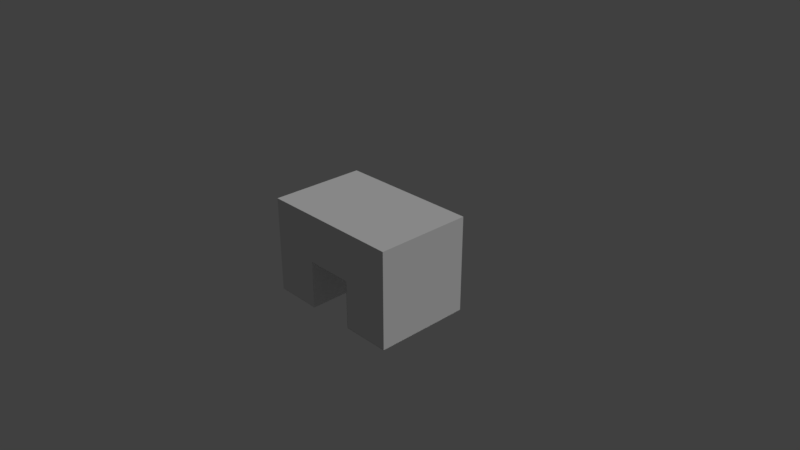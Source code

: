 # Source: b3p2.blend  (saved by Blender 2.78.0; exported with 4.5.12 LTS)
import bpy
from mathutils import Matrix  # noqa: F401  (used for matrix-valued properties, if any)

bpy.ops.wm.read_factory_settings(use_empty=True)
scene = bpy.context.scene
scene.name = 'Scene'

# ---- collections
col_collection_1 = bpy.data.collections.new('Collection 1'); scene.collection.children.link(col_collection_1)

# ---- materials (node trees are filled in below, after node groups)
mat_black = bpy.data.materials.new('black')
mat_black.alpha_threshold = 0.0
mat_black.use_transparent_shadow = False
mat_black.roughness = 0.5
mat_black.line_color = (0.0, 0.0, 0.0, 1.0)
mat_purple = bpy.data.materials.new('purple')
mat_purple.alpha_threshold = 0.0
mat_purple.use_transparent_shadow = False
mat_purple.roughness = 0.5
mat_purple.line_color = (0.0, 0.0, 0.0, 1.0)

# ---- material node trees

# ---- world
world_world = bpy.data.worlds.new('World'); scene.world = world_world
world_world.color = (0.05088, 0.05088, 0.05088)
world_world.use_sun_shadow = False
world_world.sun_shadow_jitter_overblur = 0.0
world_world.cycles.sampling_method = 'MANUAL'

# ---- cameras
cam_camera = bpy.data.cameras.new('Camera')
cam_camera.clip_end = 100.0
cam_camera.lens = 35.0
cam_camera.sensor_width = 32.0
cam_camera.sensor_height = 18.0
cam_camera.ortho_scale = 7.314
cam_camera.dof.focus_distance = 0.0
cam_camera.dof.aperture_fstop = 128.0

# ---- lights
light_lamp = bpy.data.lights.new('Lamp', 'SUN')
light_lamp.transmission_factor = 0.0
light_lamp.cutoff_distance = 30.0
light_lamp.angle = 0.1993
light_lamp.energy = 1.0
light_lamp.shadow_buffer_clip_start = 1.001
light_lamp.shadow_soft_size = 0.1
light_lamp.shadow_cascade_max_distance = 1000.0

# ---- meshes
me_cube_012 = bpy.data.meshes.new('Cube.012')
me_cube_012.from_pydata([(-1.0, -2.383, -0.3356), (-1.0, -1.716, -0.3356), (-0.3333, -2.383, -0.3356), (-0.3333, -1.716, -0.3356)], [], [(1, 3, 2, 0)])
me_cube_012.materials.append(mat_black)
me_cube_012.use_remesh_preserve_volume = False
me_cube_012.use_remesh_preserve_attributes = False
me_cube_012.use_mirror_vertex_groups = False
me_cube_012.update()
me_cube_011 = bpy.data.meshes.new('Cube.011')
me_cube_011.from_pydata([(1.0, -2.383, -0.3367), (1.0, -1.716, -0.3367), (0.3333, -2.383, -0.3367), (0.3333, -1.716, -0.3367)], [], [(0, 2, 3, 1)])
me_cube_011.materials.append(mat_black)
me_cube_011.use_remesh_preserve_volume = False
me_cube_011.use_remesh_preserve_attributes = False
me_cube_011.use_mirror_vertex_groups = False
me_cube_011.update()
me_cube_010 = bpy.data.meshes.new('Cube.010')
me_cube_010.from_pydata([(0.3293, -2.383, 0.3333), (0.3293, -2.383, -0.3333), (0.3293, -1.716, 0.3333), (0.3293, -1.716, -0.3333)], [], [(1, 0, 2, 3)])
me_cube_010.materials.append(mat_black)
me_cube_010.use_remesh_preserve_volume = False
me_cube_010.use_remesh_preserve_attributes = False
me_cube_010.use_mirror_vertex_groups = False
me_cube_010.update()
me_cube_009 = bpy.data.meshes.new('Cube.009')
me_cube_009.from_pydata([(0.3333, -2.383, 0.3304), (-0.3333, -2.383, 0.3304), (-0.3333, -1.716, 0.3304), (0.3333, -1.716, 0.3304)], [], [(0, 1, 2, 3)])
me_cube_009.materials.append(mat_black)
me_cube_009.use_remesh_preserve_volume = False
me_cube_009.use_remesh_preserve_attributes = False
me_cube_009.use_mirror_vertex_groups = False
me_cube_009.update()
me_cube_008 = bpy.data.meshes.new('Cube.008')
me_cube_008.from_pydata([(-0.3312, -2.383, 0.3333), (-0.3312, -2.383, -0.3333), (-0.3312, -1.716, 0.3333), (-0.3312, -1.716, -0.3333)], [], [(1, 3, 2, 0)])
me_cube_008.materials.append(mat_black)
me_cube_008.use_remesh_preserve_volume = False
me_cube_008.use_remesh_preserve_attributes = False
me_cube_008.use_mirror_vertex_groups = False
me_cube_008.update()
me_cube_002 = bpy.data.meshes.new('Cube.002')
me_cube_002.from_pydata([(1.0, -2.383, 1.0), (-1.0, -2.383, 1.0), (1.0, -1.716, 1.0), (1.0, -2.05, 1.0), (-1.0, -2.05, 1.0), (-1.0, -1.716, 1.0), (0.3333, -2.383, 1.0), (-0.3333, -2.383, 1.0), (-0.3333, -1.716, 1.0), (0.3333, -1.716, 1.0), (-0.3333, -2.05, 1.0), (0.3333, -2.05, 1.0), (1.0, -2.383, -0.3333), (1.0, -2.383, 0.3333), (-1.0, -2.383, -0.3333), (-1.0, -2.383, 0.3333), (-1.0, -2.05, 0.3333), (-1.0, -2.05, -0.3333), (-1.0, -1.716, 0.3333), (-1.0, -1.716, -0.3333), (1.0, -1.716, 0.3333), (1.0, -1.716, -0.3333), (1.0, -2.05, 0.3333), (1.0, -2.05, -0.3333), (0.3333, -2.383, 0.3333), (0.3333, -2.383, -0.3333), (-0.3333, -2.383, 0.3333), (-0.3333, -2.383, -0.3333), (-0.3333, -1.716, 0.3333), (0.3333, -1.716, 0.3333), (-0.3333, -2.05, 0.3333), (0.3333, -2.05, 0.3333), (-0.3333, -1.716, -0.3333), (0.3333, -1.716, -0.3333)], [(31, 22), (16, 30), (30, 31), (26, 30), (28, 30), (24, 31), (29, 31)], [(10, 4, 1, 7), (22, 3, 0, 13), (26, 7, 1, 15), (15, 1, 4, 16), (16, 4, 5, 18), (20, 2, 3, 22), (8, 5, 4, 10), (2, 9, 11, 3), (9, 8, 10, 11), (13, 0, 6, 24), (24, 6, 7, 26), (3, 11, 6, 0), (11, 10, 7, 6), (19, 32, 27, 14), (12, 13, 24, 25), (21, 20, 22, 23), (17, 16, 18, 19), (14, 15, 16, 17), (27, 26, 15, 14), (23, 22, 13, 12), (9, 2, 20, 21, 33, 29, 28, 32, 19, 18, 5, 8), (27, 32, 28, 26), (24, 26, 28, 29), (25, 24, 29, 33), (12, 25, 33, 21)])
me_cube_002.materials.append(mat_purple)
me_cube_002.use_remesh_preserve_volume = False
me_cube_002.use_remesh_preserve_attributes = False
me_cube_002.use_mirror_vertex_groups = False
me_cube_002.update()

# ---- objects
ob_b3p2_bb3_a5 = bpy.data.objects.new('b3p2_bb3_a5', me_cube_012)
ob_b3p2_bb3_a4 = bpy.data.objects.new('b3p2_bb3_a4', me_cube_011)
ob_b3p2_bb3_a3 = bpy.data.objects.new('b3p2_bb3_a3', me_cube_010)
ob_b3p2_bb3_a2 = bpy.data.objects.new('b3p2_bb3_a2', me_cube_009)
ob_b3p2_bb3_a1 = bpy.data.objects.new('b3p2_bb3_a1', me_cube_008)
ob_b3p2 = bpy.data.objects.new('b3p2', me_cube_002)
ob_lamp = bpy.data.objects.new('Lamp', light_lamp)
ob_camera = bpy.data.objects.new('Camera', cam_camera)

# ---- transforms, parenting, visibility, modifiers, constraints
ob_b3p2_bb3_a5.location = (0.0, 4.099, -0.3388)
ob_b3p2_bb3_a5.scale = (1.0, 2.0, 1.0)
ob_b3p2_bb3_a5.lock_rotations_4d = False
ob_b3p2_bb3_a5.empty_display_type = 'ARROWS'
ob_b3p2_bb3_a5.lineart.crease_threshold = 0.0
ob_b3p2_bb3_a4.location = (0.0, 4.099, -0.3388)
ob_b3p2_bb3_a4.scale = (1.0, 2.0, 1.0)
ob_b3p2_bb3_a4.lock_rotations_4d = False
ob_b3p2_bb3_a4.empty_display_type = 'ARROWS'
ob_b3p2_bb3_a4.lineart.crease_threshold = 0.0
ob_b3p2_bb3_a3.location = (0.0, 4.099, -0.3388)
ob_b3p2_bb3_a3.scale = (1.0, 2.0, 1.0)
ob_b3p2_bb3_a3.lock_rotations_4d = False
ob_b3p2_bb3_a3.empty_display_type = 'ARROWS'
ob_b3p2_bb3_a3.lineart.crease_threshold = 0.0
ob_b3p2_bb3_a2.location = (0.0, 4.099, -0.3388)
ob_b3p2_bb3_a2.scale = (1.0, 2.0, 1.0)
ob_b3p2_bb3_a2.lock_rotations_4d = False
ob_b3p2_bb3_a2.empty_display_type = 'ARROWS'
ob_b3p2_bb3_a2.lineart.crease_threshold = 0.0
ob_b3p2_bb3_a1.location = (0.0, 4.099, -0.3388)
ob_b3p2_bb3_a1.scale = (1.0, 2.0, 1.0)
ob_b3p2_bb3_a1.lock_rotations_4d = False
ob_b3p2_bb3_a1.empty_display_type = 'ARROWS'
ob_b3p2_bb3_a1.lineart.crease_threshold = 0.0
ob_b3p2.location = (0.0, 4.099, -0.3388)
ob_b3p2.scale = (1.0, 2.0, 1.0)
ob_b3p2.lock_rotations_4d = False
ob_b3p2.empty_display_type = 'ARROWS'
ob_b3p2.lineart.crease_threshold = 0.0
ob_lamp.location = (4.076, 1.005, 5.904)
ob_lamp.rotation_euler = (0.6503, 0.05522, 1.866)
ob_lamp.lock_rotations_4d = False
ob_lamp.empty_display_type = 'ARROWS'
ob_lamp.color = (0.0, 0.0, 0.0, 0.0)
ob_lamp.hide_viewport = True
ob_lamp.hide_select = True
ob_lamp.lineart.crease_threshold = 0.0
ob_camera.location = (7.481, -6.508, 5.344)
ob_camera.rotation_euler = (1.109, 0.0, 0.8149)
ob_camera.lock_rotations_4d = False
ob_camera.empty_display_type = 'ARROWS'
ob_camera.color = (0.0, 0.0, 0.0, 0.0)
ob_camera.hide_viewport = True
ob_camera.hide_select = True
ob_camera.display_type = 'WIRE'
ob_camera.lineart.crease_threshold = 0.0

# ---- collection membership
col_collection_1.objects.link(ob_b3p2_bb3_a5)
col_collection_1.objects.link(ob_b3p2_bb3_a4)
col_collection_1.objects.link(ob_b3p2_bb3_a3)
col_collection_1.objects.link(ob_b3p2_bb3_a2)
col_collection_1.objects.link(ob_b3p2_bb3_a1)
col_collection_1.objects.link(ob_b3p2)
col_collection_1.objects.link(ob_lamp)
col_collection_1.objects.link(ob_camera)

# ---- scene / render settings (as saved in the file)
scene.camera = ob_camera
scene.frame_start = 1; scene.frame_end = 250; scene.frame_set(34)
scene.render.engine = 'BLENDER_EEVEE_NEXT'
scene.render.resolution_percentage = 50
scene.render.dither_intensity = 0.0
scene.cycles.use_denoising = False
scene.cycles.samples = 128
scene.cycles.sampling_pattern = 'TABULATED_SOBOL'
scene.cycles.light_sampling_threshold = 0.0
scene.cycles.use_adaptive_sampling = False
scene.cycles.use_light_tree = False
scene.cycles.blur_glossy = 0.0
scene.cycles.sample_clamp_indirect = 0.0
scene.view_settings.view_transform = 'Standard'
bpy.context.view_layer.update()
